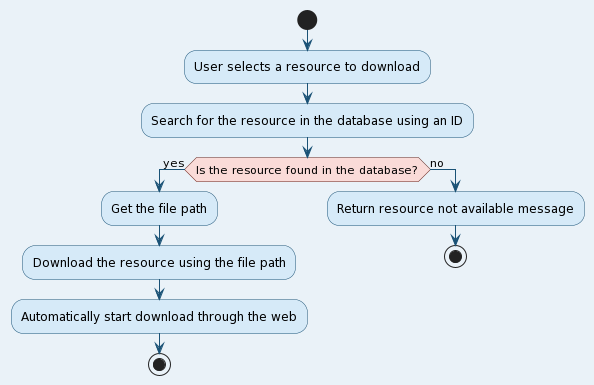

The diagram above was rendered by PlantUML. Its source (embedded in the PNG):
@startuml
skinparam backgroundColor #EAF2F8
skinparam activity {
  BackgroundColor #D6EAF8
  BorderColor #1A5276
  ArrowColor #1A5276
}
skinparam activityDiamond {
  BackgroundColor #FADBD8
  BorderColor #641E16
}
skinparam activityEnd {
  BackgroundColor #D5F5E3
  BorderColor #145A32
}
skinparam activityStart {
  BackgroundColor #D5F5E3
  BorderColor #145A32
}

start
:User selects a resource to download;
:Search for the resource in the database using an ID;
if (Is the resource found in the database?) then (yes)
  :Get the file path;
  :Download the resource using the file path;
  :Automatically start download through the web;
  stop
else (no)
  :Return resource not available message;
   stop
endif
@enduml